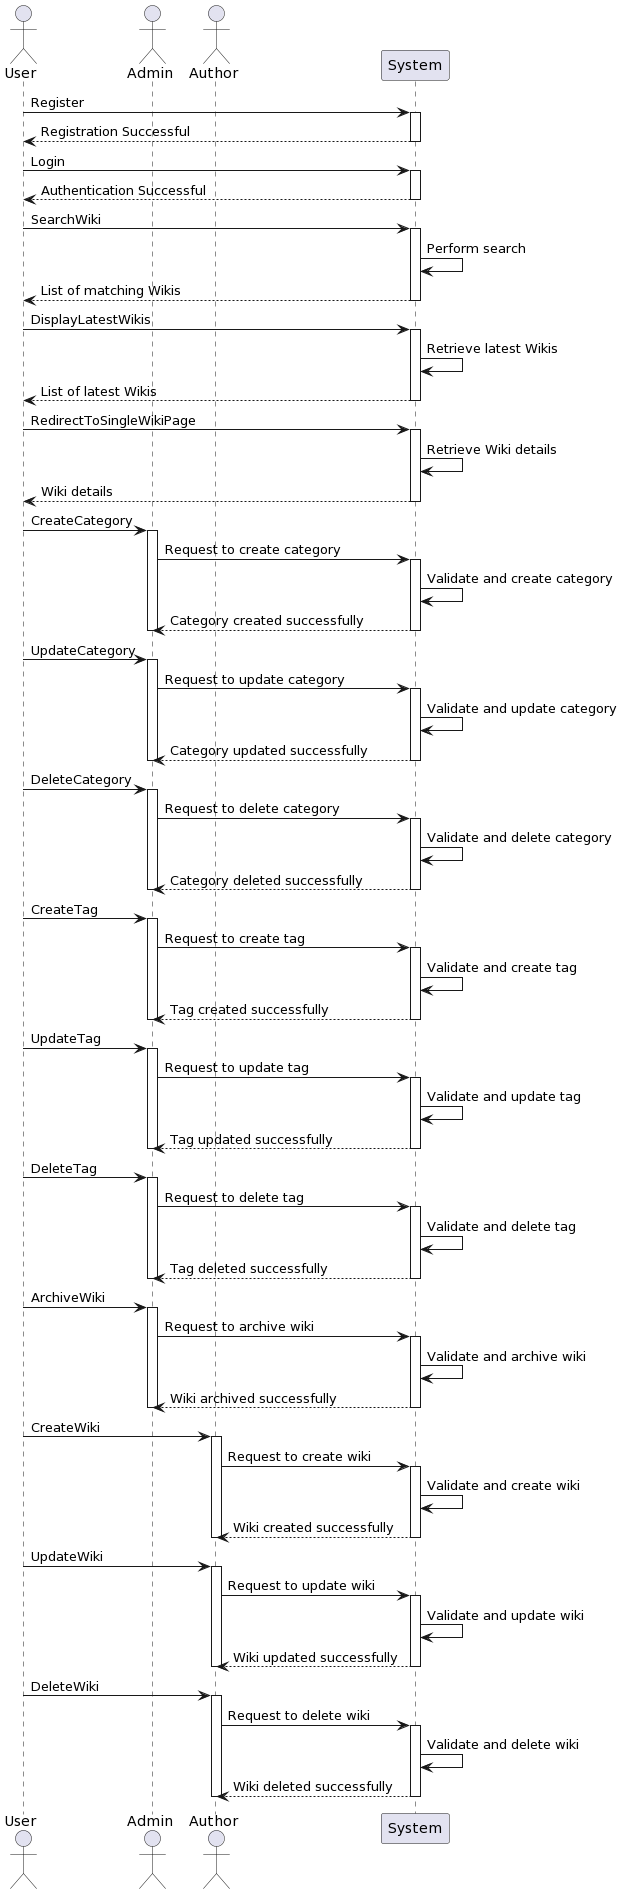

The diagram above was rendered by PlantUML. Its source (embedded in the PNG):
@startuml
actor User as U
actor Admin as A
actor Author as Au
participant System as S

U -> S: Register
activate S
S --> U: Registration Successful
deactivate S

U -> S: Login
activate S
S --> U: Authentication Successful
deactivate S

U -> S: SearchWiki
activate S
S -> S: Perform search
S --> U: List of matching Wikis
deactivate S

U -> S: DisplayLatestWikis
activate S
S -> S: Retrieve latest Wikis
S --> U: List of latest Wikis
deactivate S

U -> S: RedirectToSingleWikiPage
activate S
S -> S: Retrieve Wiki details
S --> U: Wiki details
deactivate S

U -> A: CreateCategory
activate A
A -> S: Request to create category
activate S
S -> S: Validate and create category
S --> A: Category created successfully
deactivate S
deactivate A

U -> A: UpdateCategory
activate A
A -> S: Request to update category
activate S
S -> S: Validate and update category
S --> A: Category updated successfully
deactivate S
deactivate A

U -> A: DeleteCategory
activate A
A -> S: Request to delete category
activate S
S -> S: Validate and delete category
S --> A: Category deleted successfully
deactivate S
deactivate A

U -> A: CreateTag
activate A
A -> S: Request to create tag
activate S
S -> S: Validate and create tag
S --> A: Tag created successfully
deactivate S
deactivate A

U -> A: UpdateTag
activate A
A -> S: Request to update tag
activate S
S -> S: Validate and update tag
S --> A: Tag updated successfully
deactivate S
deactivate A

U -> A: DeleteTag
activate A
A -> S: Request to delete tag
activate S
S -> S: Validate and delete tag
S --> A: Tag deleted successfully
deactivate S
deactivate A

U -> A: ArchiveWiki
activate A
A -> S: Request to archive wiki
activate S
S -> S: Validate and archive wiki
S --> A: Wiki archived successfully
deactivate S
deactivate A

U -> Au: CreateWiki
activate Au
Au -> S: Request to create wiki
activate S
S -> S: Validate and create wiki
S --> Au: Wiki created successfully
deactivate S
deactivate Au

U -> Au: UpdateWiki
activate Au
Au -> S: Request to update wiki
activate S
S -> S: Validate and update wiki
S --> Au: Wiki updated successfully
deactivate S
deactivate Au

U -> Au: DeleteWiki
activate Au
Au -> S: Request to delete wiki
activate S
S -> S: Validate and delete wiki
S --> Au: Wiki deleted successfully
deactivate S
deactivate Au
@enduml